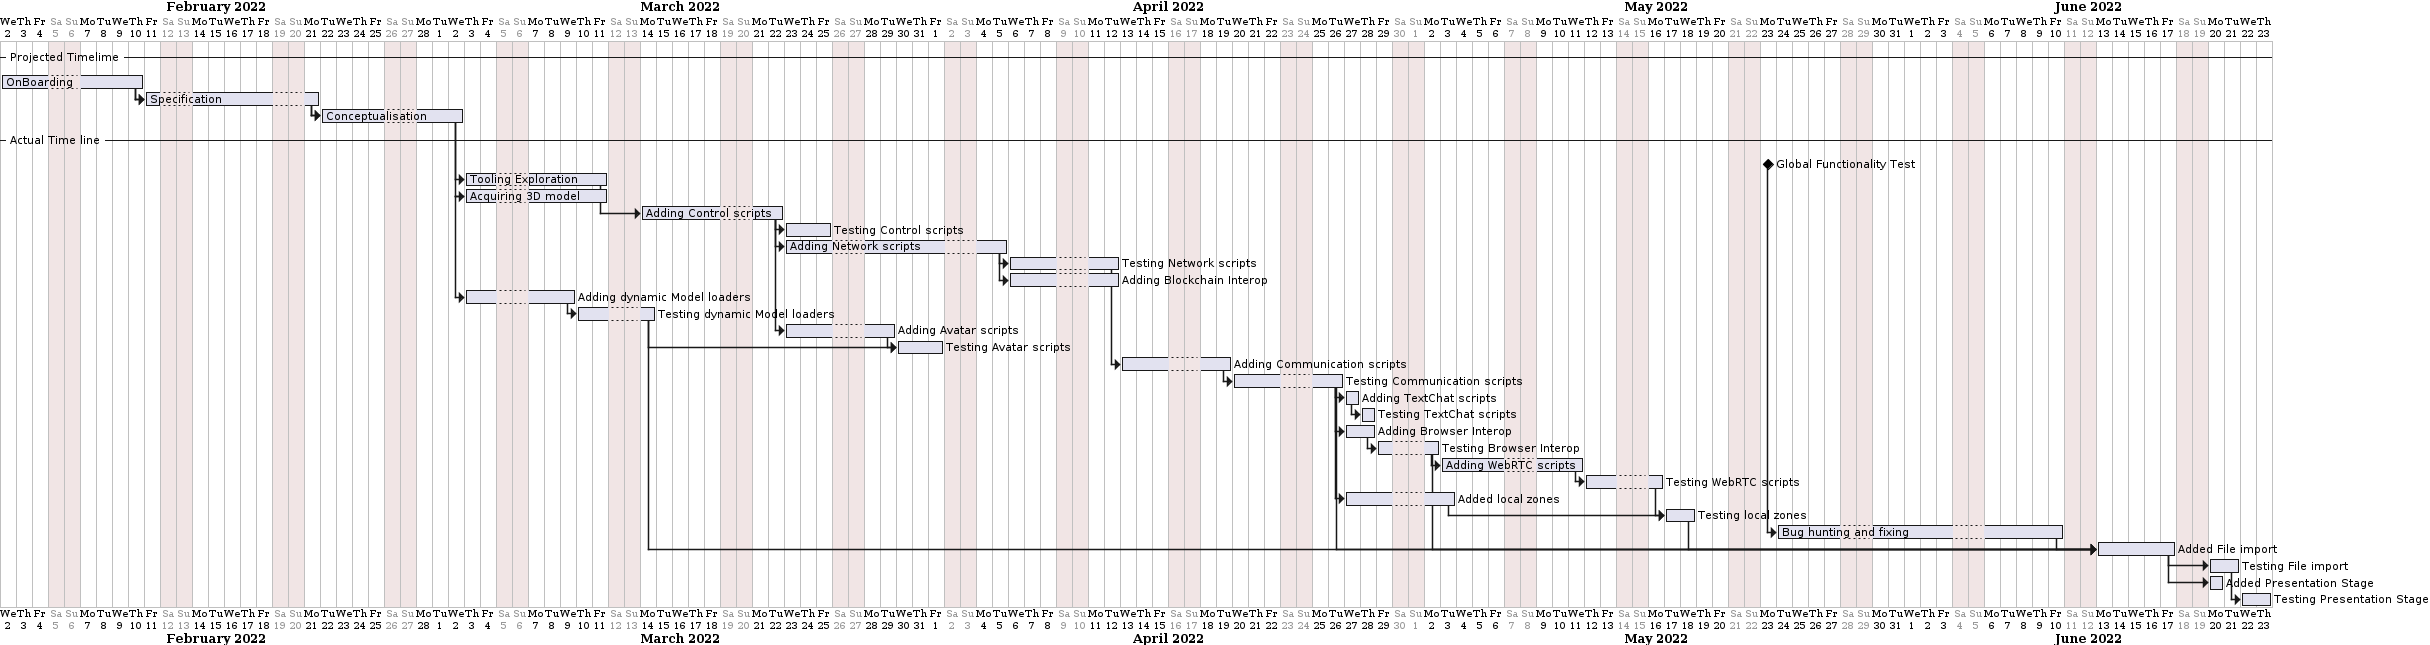

The diagram above was rendered by PlantUML. Its source (embedded in the PNG):
@startgantt
Project starts 2022-02-02
saturday are closed
sunday are closed
projectscale daily
-- Projected Timelime -- 
[OnBoarding] lasts 3 days
[Specification] lasts 7 days
[Specification] starts at [OnBoarding]'s end
[Conceptualisation] lasts 7 days
[Conceptualisation] starts at [Specification]'s end
-- Actual Time line -- 
[OnBoarding] lasts 7 days
[Specification] lasts 7 days
[Specification] starts at [OnBoarding]'s end

[Global Functionality Test] happens at 2022-05-21

[Conceptualisation] lasts 7 days
[Conceptualisation] starts at [Specification]'s end

[Tooling Exploration] lasts 7 days
[Tooling Exploration] starts at [Conceptualisation]'s end

[Acquiring 3D model] lasts 7 days
[Acquiring 3D model] starts at [Conceptualisation]'s end

[Adding Control scripts] lasts 7 days
[Adding Control scripts] starts at [Tooling Exploration]'s end
[Testing Control scripts] lasts 3 days
[Testing Control scripts] starts at [Adding Control scripts]'s end

[Adding Network scripts] lasts 10 days
[Adding Network scripts] starts at [Adding Control scripts]'s end
[Testing Network scripts] lasts 5 days
[Testing Network scripts] starts at [Adding Network scripts]'s end

[Adding Blockchain Interop] lasts 5 days
[Adding Blockchain Interop] starts at [Adding Network scripts]'s end

[Adding dynamic Model loaders] lasts 5 days
[Adding dynamic Model loaders] starts at [Acquiring 3D model]'s start
[Testing dynamic Model loaders] lasts 3 days
[Testing dynamic Model loaders] starts at [Adding dynamic Model loaders]'s end

[Adding Avatar scripts] lasts 5 days
[Adding Avatar scripts] starts at [Adding Control scripts]'s end
[Testing Avatar scripts] lasts 3 days
[Testing Avatar scripts] starts at [Adding Avatar scripts]'s end
[Testing Avatar scripts] starts at [Testing dynamic Model loaders]'s end

[Adding Communication scripts] lasts 5 days
[Adding Communication scripts] starts at [Testing Network scripts]'s end
[Testing Communication scripts] lasts 5 days
[Testing Communication scripts] starts at [Adding Communication scripts]'s end

[Adding TextChat scripts] lasts 1 days
[Adding TextChat scripts] starts at [Testing Communication scripts]'s end
[Testing TextChat scripts] lasts 1 days
[Testing TextChat scripts] starts at [Adding TextChat scripts]'s end

[Adding Browser Interop] lasts 2 days
[Adding Browser Interop] starts at [Testing Communication scripts]'s end
[Testing Browser Interop] lasts 2 days
[Testing Browser Interop] starts at [Adding Browser Interop]'s end

[Adding WebRTC scripts] lasts 7 days
[Adding WebRTC scripts] starts at [Testing Browser Interop]'s end
[Testing WebRTC scripts] lasts 3 days
[Testing WebRTC scripts] starts at [Adding WebRTC scripts]'s end

[Added local zones] lasts 5 days
[Added local zones] starts at [Testing Communication scripts]'s end
[Testing local zones] lasts 2 days
[Testing local zones] starts at [Added local zones]'s end
[Testing local zones] starts at [Testing WebRTC scripts]'s end

[Bug hunting and fixing] lasts 14 days
[Bug hunting and fixing] starts at [Global Functionality Test]'s end

[Added File import] lasts 5 days
[Added File import] starts at [Bug hunting and fixing]'s end
[Added File import] starts at [Testing local zones]'s end
[Added File import] starts at [Testing dynamic Model loaders]'s end
[Added File import] starts at [Testing Browser Interop]'s end
[Added File import] starts at [Testing Communication scripts]'s end
[Testing File import] lasts 2 days
[Testing File import] starts at [Added File import]'s end

[Added Presentation Stage] lasts 1 days
[Added Presentation Stage] starts at [Added File import]'s end
[Testing Presentation Stage] lasts 2 days
[Testing Presentation Stage] starts at [Testing File import]'s end


@endgantt